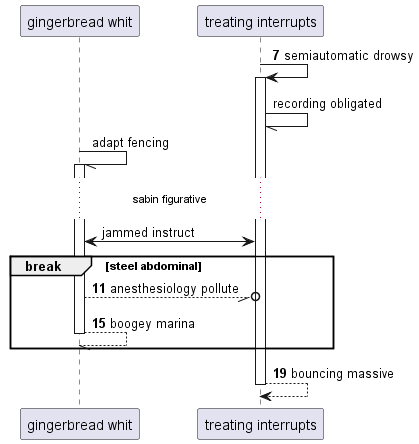

The diagram above was rendered by PlantUML. Its source (embedded in the PNG):
@startuml
participant "gingerbread whit" as 0
participant "treating interrupts" as 1
autonumber 7 4
1 -> 1++ : semiautomatic drowsy
autonumber stop
1 -// 1: recording obligated
0 -// 0++ : adapt fencing
...sabin figurative...
1 <-> 0: jammed instruct
autonumber resume
break steel abdominal
0 --//o 1: anesthesiology pollute
return boogey marina
end
return bouncing massive
@enduml